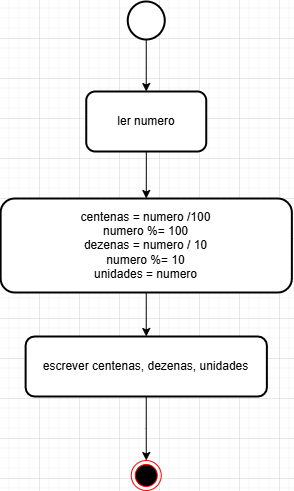

The diagram above was exported from draw.io. Its source (the exported page's mxGraphModel, read from the mxfile embedded in the PNG):
<mxGraphModel dx="1359" dy="1444" grid="0" gridSize="10" guides="1" tooltips="1" connect="1" arrows="1" fold="1" page="0" pageScale="1" pageWidth="827" pageHeight="1169" math="0" shadow="0">
  <root>
    <mxCell id="0" />
    <mxCell id="1" parent="0" />
    <mxCell id="EtkHjp3XJPRd84VN3BDG-1" value="" style="ellipse;html=1;shape=endState;fillColor=#000000;strokeColor=#ff0000;" parent="1" vertex="1">
      <mxGeometry x="-507.25" y="-18" width="30" height="30" as="geometry" />
    </mxCell>
    <mxCell id="2cssKMYCMasDaVaMZWzE-58" value="" style="edgeStyle=orthogonalEdgeStyle;rounded=0;orthogonalLoop=1;jettySize=auto;html=1;" edge="1" parent="1" source="EtkHjp3XJPRd84VN3BDG-2" target="2cssKMYCMasDaVaMZWzE-57">
      <mxGeometry relative="1" as="geometry" />
    </mxCell>
    <mxCell id="EtkHjp3XJPRd84VN3BDG-2" value="" style="strokeWidth=2;html=1;shape=mxgraph.flowchart.start_2;whiteSpace=wrap;" parent="1" vertex="1">
      <mxGeometry x="-510.75" y="-477" width="37" height="38" as="geometry" />
    </mxCell>
    <mxCell id="2cssKMYCMasDaVaMZWzE-60" value="" style="edgeStyle=orthogonalEdgeStyle;rounded=0;orthogonalLoop=1;jettySize=auto;html=1;" edge="1" parent="1" source="2cssKMYCMasDaVaMZWzE-57" target="2cssKMYCMasDaVaMZWzE-59">
      <mxGeometry relative="1" as="geometry" />
    </mxCell>
    <mxCell id="2cssKMYCMasDaVaMZWzE-57" value="ler numero" style="rounded=1;whiteSpace=wrap;html=1;strokeWidth=2;" vertex="1" parent="1">
      <mxGeometry x="-552.25" y="-387" width="120" height="60" as="geometry" />
    </mxCell>
    <mxCell id="2cssKMYCMasDaVaMZWzE-62" value="" style="edgeStyle=orthogonalEdgeStyle;rounded=0;orthogonalLoop=1;jettySize=auto;html=1;" edge="1" parent="1" source="2cssKMYCMasDaVaMZWzE-59" target="2cssKMYCMasDaVaMZWzE-61">
      <mxGeometry relative="1" as="geometry" />
    </mxCell>
    <mxCell id="2cssKMYCMasDaVaMZWzE-59" value="centenas = numero /100&lt;div&gt;numero %= 100&lt;/div&gt;&lt;div&gt;dezenas = numero / 10&lt;/div&gt;&lt;div&gt;numero %= 10&lt;/div&gt;&lt;div&gt;unidades = numero&lt;/div&gt;" style="whiteSpace=wrap;html=1;rounded=1;strokeWidth=2;" vertex="1" parent="1">
      <mxGeometry x="-637.88" y="-280" width="291.25" height="94" as="geometry" />
    </mxCell>
    <mxCell id="2cssKMYCMasDaVaMZWzE-63" value="" style="edgeStyle=orthogonalEdgeStyle;rounded=0;orthogonalLoop=1;jettySize=auto;html=1;" edge="1" parent="1" source="2cssKMYCMasDaVaMZWzE-61" target="EtkHjp3XJPRd84VN3BDG-1">
      <mxGeometry relative="1" as="geometry" />
    </mxCell>
    <mxCell id="2cssKMYCMasDaVaMZWzE-61" value="escrever centenas, dezenas, unidades" style="whiteSpace=wrap;html=1;rounded=1;strokeWidth=2;" vertex="1" parent="1">
      <mxGeometry x="-612.88" y="-142" width="241.26" height="60" as="geometry" />
    </mxCell>
  </root>
</mxGraphModel>